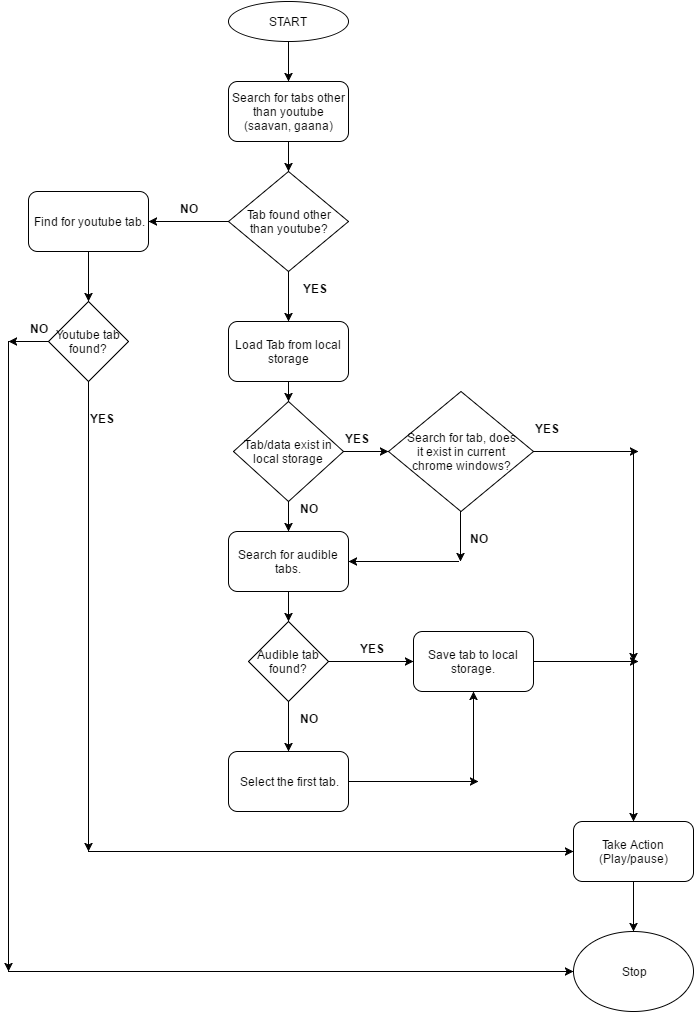

The diagram above was exported from draw.io. Its source (the exported page's mxGraphModel, read from the mxfile embedded in the PNG):
<mxGraphModel dx="880" dy="478" grid="1" gridSize="10" guides="1" tooltips="1" connect="1" arrows="1" fold="1" page="1" pageScale="1" pageWidth="826" pageHeight="1169" background="#ffffff" math="0">
  <root>
    <mxCell id="0" />
    <mxCell id="1" parent="0" />
    <mxCell id="1e1ed8e31100f2e3-1" value="START" style="ellipse;whiteSpace=wrap;html=1;" vertex="1" parent="1">
      <mxGeometry x="340" y="10" width="120" height="40" as="geometry" />
    </mxCell>
    <mxCell id="1e1ed8e31100f2e3-3" value="" style="endArrow=classic;html=1;entryX=0.5;entryY=0;exitX=0.5;exitY=1;" edge="1" parent="1" source="1e1ed8e31100f2e3-1">
      <mxGeometry width="50" height="50" relative="1" as="geometry">
        <mxPoint x="10" y="60" as="sourcePoint" />
        <mxPoint x="400" y="90" as="targetPoint" />
      </mxGeometry>
    </mxCell>
    <mxCell id="1e1ed8e31100f2e3-4" value="Load Tab from local storage" style="rounded=1;whiteSpace=wrap;html=1;" vertex="1" parent="1">
      <mxGeometry x="340" y="330" width="120" height="60" as="geometry" />
    </mxCell>
    <mxCell id="1e1ed8e31100f2e3-5" value="Tab/data exist in local storage" style="rhombus;whiteSpace=wrap;html=1;" vertex="1" parent="1">
      <mxGeometry x="345" y="410" width="110" height="100" as="geometry" />
    </mxCell>
    <mxCell id="1e1ed8e31100f2e3-6" value="" style="endArrow=classic;html=1;entryX=0.5;entryY=0;exitX=0.5;exitY=1;" edge="1" parent="1" source="1e1ed8e31100f2e3-4" target="1e1ed8e31100f2e3-5">
      <mxGeometry width="50" height="50" relative="1" as="geometry">
        <mxPoint x="380" y="430" as="sourcePoint" />
        <mxPoint x="430" y="380" as="targetPoint" />
      </mxGeometry>
    </mxCell>
    <mxCell id="1e1ed8e31100f2e3-8" value="" style="endArrow=classic;html=1;entryX=0;entryY=0.5;exitX=1;exitY=0.5;" edge="1" parent="1" source="1e1ed8e31100f2e3-5">
      <mxGeometry width="50" height="50" relative="1" as="geometry">
        <mxPoint x="10" y="400" as="sourcePoint" />
        <mxPoint x="500" y="460" as="targetPoint" />
      </mxGeometry>
    </mxCell>
    <mxCell id="1e1ed8e31100f2e3-9" value="Search for tabs other than youtube (saavan, gaana)" style="rounded=1;whiteSpace=wrap;html=1;" vertex="1" parent="1">
      <mxGeometry x="340" y="90" width="120" height="60" as="geometry" />
    </mxCell>
    <mxCell id="1e1ed8e31100f2e3-10" value="Tab found other&lt;div&gt;than youtube?&lt;/div&gt;" style="rhombus;whiteSpace=wrap;html=1;" vertex="1" parent="1">
      <mxGeometry x="340" y="180" width="120" height="100" as="geometry" />
    </mxCell>
    <mxCell id="1e1ed8e31100f2e3-11" value="" style="endArrow=classic;html=1;entryX=0.5;entryY=0;exitX=0.5;exitY=1;" edge="1" parent="1" source="1e1ed8e31100f2e3-9" target="1e1ed8e31100f2e3-10">
      <mxGeometry width="50" height="50" relative="1" as="geometry">
        <mxPoint x="10" y="160" as="sourcePoint" />
        <mxPoint x="60" y="110" as="targetPoint" />
      </mxGeometry>
    </mxCell>
    <mxCell id="1e1ed8e31100f2e3-12" value="" style="endArrow=classic;html=1;entryX=0.5;entryY=0;exitX=0.5;exitY=1;" edge="1" parent="1" source="1e1ed8e31100f2e3-10" target="1e1ed8e31100f2e3-4">
      <mxGeometry width="50" height="50" relative="1" as="geometry">
        <mxPoint x="380" y="330" as="sourcePoint" />
        <mxPoint x="430" y="280" as="targetPoint" />
      </mxGeometry>
    </mxCell>
    <mxCell id="1e1ed8e31100f2e3-13" value="&lt;b&gt;YES&lt;/b&gt;" style="text;html=1;resizable=0;points=[];autosize=1;align=left;verticalAlign=top;spacingTop=-4;" vertex="1" parent="1">
      <mxGeometry x="413" y="290" width="40" height="20" as="geometry" />
    </mxCell>
    <mxCell id="1e1ed8e31100f2e3-14" value="&lt;b&gt;YES&lt;/b&gt;" style="text;html=1;resizable=0;points=[];autosize=1;align=left;verticalAlign=top;spacingTop=-4;" vertex="1" parent="1">
      <mxGeometry x="455" y="440" width="40" height="20" as="geometry" />
    </mxCell>
    <mxCell id="1e1ed8e31100f2e3-15" value="Search for tab, does&lt;div&gt;it exist in current&lt;/div&gt;&lt;div&gt;chrome windows?&lt;/div&gt;" style="rhombus;whiteSpace=wrap;html=1;" vertex="1" parent="1">
      <mxGeometry x="500" y="400" width="145" height="120" as="geometry" />
    </mxCell>
    <mxCell id="1e1ed8e31100f2e3-16" value="" style="endArrow=classic;html=1;exitX=1;exitY=0.5;" edge="1" parent="1" source="1e1ed8e31100f2e3-15">
      <mxGeometry width="50" height="50" relative="1" as="geometry">
        <mxPoint x="640" y="480" as="sourcePoint" />
        <mxPoint x="750" y="460" as="targetPoint" />
      </mxGeometry>
    </mxCell>
    <mxCell id="1e1ed8e31100f2e3-17" value="&lt;b&gt;YES&lt;/b&gt;" style="text;html=1;resizable=0;points=[];autosize=1;align=left;verticalAlign=top;spacingTop=-4;" vertex="1" parent="1">
      <mxGeometry x="645" y="430" width="40" height="20" as="geometry" />
    </mxCell>
    <mxCell id="1e1ed8e31100f2e3-20" value="" style="endArrow=classic;html=1;exitX=0.5;exitY=1;" edge="1" parent="1" source="1e1ed8e31100f2e3-5">
      <mxGeometry width="50" height="50" relative="1" as="geometry">
        <mxPoint x="380" y="560" as="sourcePoint" />
        <mxPoint x="400" y="540" as="targetPoint" />
      </mxGeometry>
    </mxCell>
    <mxCell id="1e1ed8e31100f2e3-21" value="Search for audible tabs." style="rounded=1;whiteSpace=wrap;html=1;" vertex="1" parent="1">
      <mxGeometry x="340" y="540" width="120" height="60" as="geometry" />
    </mxCell>
    <mxCell id="1e1ed8e31100f2e3-22" value="" style="endArrow=classic;html=1;" edge="1" parent="1">
      <mxGeometry width="50" height="50" relative="1" as="geometry">
        <mxPoint x="572" y="520" as="sourcePoint" />
        <mxPoint x="572" y="570" as="targetPoint" />
      </mxGeometry>
    </mxCell>
    <mxCell id="1e1ed8e31100f2e3-24" value="" style="endArrow=classic;html=1;entryX=1;entryY=0.5;" edge="1" parent="1" target="1e1ed8e31100f2e3-21">
      <mxGeometry width="50" height="50" relative="1" as="geometry">
        <mxPoint x="570" y="570" as="sourcePoint" />
        <mxPoint x="90" y="330" as="targetPoint" />
      </mxGeometry>
    </mxCell>
    <mxCell id="1e1ed8e31100f2e3-25" value="&lt;b&gt;NO&lt;/b&gt;" style="text;html=1;resizable=0;points=[];autosize=1;align=left;verticalAlign=top;spacingTop=-4;" vertex="1" parent="1">
      <mxGeometry x="410" y="510" width="30" height="20" as="geometry" />
    </mxCell>
    <mxCell id="1e1ed8e31100f2e3-26" value="&lt;b&gt;NO&lt;/b&gt;" style="text;html=1;resizable=0;points=[];autosize=1;align=left;verticalAlign=top;spacingTop=-4;" vertex="1" parent="1">
      <mxGeometry x="580" y="540" width="30" height="20" as="geometry" />
    </mxCell>
    <mxCell id="1e1ed8e31100f2e3-27" value="Audible tab found?" style="rhombus;whiteSpace=wrap;html=1;" vertex="1" parent="1">
      <mxGeometry x="360" y="630" width="80" height="80" as="geometry" />
    </mxCell>
    <mxCell id="1e1ed8e31100f2e3-28" value="" style="endArrow=classic;html=1;entryX=0.5;entryY=0;exitX=0.5;exitY=1;" edge="1" parent="1" source="1e1ed8e31100f2e3-21" target="1e1ed8e31100f2e3-27">
      <mxGeometry width="50" height="50" relative="1" as="geometry">
        <mxPoint x="40" y="380" as="sourcePoint" />
        <mxPoint x="90" y="330" as="targetPoint" />
      </mxGeometry>
    </mxCell>
    <mxCell id="1e1ed8e31100f2e3-30" value="" style="endArrow=classic;html=1;entryX=0;entryY=0.5;exitX=1;exitY=0.5;" edge="1" parent="1" source="1e1ed8e31100f2e3-27">
      <mxGeometry width="50" height="50" relative="1" as="geometry">
        <mxPoint x="40" y="480" as="sourcePoint" />
        <mxPoint x="525" y="670" as="targetPoint" />
      </mxGeometry>
    </mxCell>
    <mxCell id="1e1ed8e31100f2e3-33" value="Save tab to local storage." style="rounded=1;whiteSpace=wrap;html=1;" vertex="1" parent="1">
      <mxGeometry x="525" y="640" width="120" height="60" as="geometry" />
    </mxCell>
    <mxCell id="1e1ed8e31100f2e3-34" value="" style="endArrow=classic;html=1;exitX=1;exitY=0.5;" edge="1" parent="1" source="1e1ed8e31100f2e3-33">
      <mxGeometry width="50" height="50" relative="1" as="geometry">
        <mxPoint x="40" y="480" as="sourcePoint" />
        <mxPoint x="750" y="670" as="targetPoint" />
      </mxGeometry>
    </mxCell>
    <mxCell id="1e1ed8e31100f2e3-35" value="&lt;b&gt;YES&lt;/b&gt;" style="text;html=1;resizable=0;points=[];autosize=1;align=left;verticalAlign=top;spacingTop=-4;" vertex="1" parent="1">
      <mxGeometry x="470" y="650" width="40" height="20" as="geometry" />
    </mxCell>
    <mxCell id="1e1ed8e31100f2e3-36" value="Select the first tab." style="rounded=1;whiteSpace=wrap;html=1;" vertex="1" parent="1">
      <mxGeometry x="340" y="760" width="120" height="60" as="geometry" />
    </mxCell>
    <mxCell id="1e1ed8e31100f2e3-37" value="" style="endArrow=classic;html=1;entryX=0.5;entryY=0;exitX=0.5;exitY=1;" edge="1" parent="1" source="1e1ed8e31100f2e3-27" target="1e1ed8e31100f2e3-36">
      <mxGeometry width="50" height="50" relative="1" as="geometry">
        <mxPoint x="280" y="720" as="sourcePoint" />
        <mxPoint x="330" y="670" as="targetPoint" />
      </mxGeometry>
    </mxCell>
    <mxCell id="1e1ed8e31100f2e3-38" value="&lt;b&gt;NO&lt;/b&gt;" style="text;html=1;resizable=0;points=[];autosize=1;align=left;verticalAlign=top;spacingTop=-4;" vertex="1" parent="1">
      <mxGeometry x="410" y="720" width="30" height="20" as="geometry" />
    </mxCell>
    <mxCell id="1e1ed8e31100f2e3-39" value="" style="endArrow=classic;html=1;exitX=1;exitY=0.5;" edge="1" parent="1" source="1e1ed8e31100f2e3-36">
      <mxGeometry width="50" height="50" relative="1" as="geometry">
        <mxPoint x="40" y="580" as="sourcePoint" />
        <mxPoint x="590" y="790" as="targetPoint" />
      </mxGeometry>
    </mxCell>
    <mxCell id="1e1ed8e31100f2e3-40" value="" style="endArrow=classic;html=1;entryX=0.5;entryY=1;" edge="1" parent="1" target="1e1ed8e31100f2e3-33">
      <mxGeometry width="50" height="50" relative="1" as="geometry">
        <mxPoint x="585" y="790" as="sourcePoint" />
        <mxPoint x="585" y="790" as="targetPoint" />
      </mxGeometry>
    </mxCell>
    <mxCell id="1e1ed8e31100f2e3-41" value="Find for youtube tab." style="rounded=1;whiteSpace=wrap;html=1;" vertex="1" parent="1">
      <mxGeometry x="140" y="200" width="120" height="60" as="geometry" />
    </mxCell>
    <mxCell id="1e1ed8e31100f2e3-42" value="" style="endArrow=classic;html=1;entryX=1;entryY=0.5;exitX=0;exitY=0.5;" edge="1" parent="1" source="1e1ed8e31100f2e3-10" target="1e1ed8e31100f2e3-41">
      <mxGeometry width="50" height="50" relative="1" as="geometry">
        <mxPoint x="40" y="180" as="sourcePoint" />
        <mxPoint x="90" y="130" as="targetPoint" />
      </mxGeometry>
    </mxCell>
    <mxCell id="1e1ed8e31100f2e3-43" value="&lt;b&gt;NO&lt;/b&gt;" style="text;html=1;resizable=0;points=[];autosize=1;align=left;verticalAlign=top;spacingTop=-4;" vertex="1" parent="1">
      <mxGeometry x="290" y="210" width="30" height="20" as="geometry" />
    </mxCell>
    <mxCell id="1e1ed8e31100f2e3-44" value="Youtube tab found?" style="rhombus;whiteSpace=wrap;html=1;" vertex="1" parent="1">
      <mxGeometry x="160" y="310" width="80" height="80" as="geometry" />
    </mxCell>
    <mxCell id="1e1ed8e31100f2e3-45" value="" style="endArrow=classic;html=1;entryX=0.5;entryY=0;exitX=0.5;exitY=1;" edge="1" parent="1" source="1e1ed8e31100f2e3-41" target="1e1ed8e31100f2e3-44">
      <mxGeometry width="50" height="50" relative="1" as="geometry">
        <mxPoint x="40" y="180" as="sourcePoint" />
        <mxPoint x="90" y="130" as="targetPoint" />
      </mxGeometry>
    </mxCell>
    <mxCell id="1e1ed8e31100f2e3-46" value="" style="endArrow=classic;html=1;exitX=0.5;exitY=1;" edge="1" parent="1" source="1e1ed8e31100f2e3-44">
      <mxGeometry width="50" height="50" relative="1" as="geometry">
        <mxPoint x="170" y="440" as="sourcePoint" />
        <mxPoint x="200" y="860" as="targetPoint" />
      </mxGeometry>
    </mxCell>
    <mxCell id="1e1ed8e31100f2e3-47" value="&lt;b&gt;YES&lt;/b&gt;" style="text;html=1;resizable=0;points=[];autosize=1;align=left;verticalAlign=top;spacingTop=-4;" vertex="1" parent="1">
      <mxGeometry x="200" y="420" width="40" height="20" as="geometry" />
    </mxCell>
    <mxCell id="1e1ed8e31100f2e3-48" value="Take Action (Play/pause)" style="rounded=1;whiteSpace=wrap;html=1;" vertex="1" parent="1">
      <mxGeometry x="685" y="830" width="120" height="60" as="geometry" />
    </mxCell>
    <mxCell id="1e1ed8e31100f2e3-49" value="" style="endArrow=classic;html=1;entryX=0.5;entryY=0;" edge="1" parent="1" target="1e1ed8e31100f2e3-48">
      <mxGeometry width="50" height="50" relative="1" as="geometry">
        <mxPoint x="745" y="670" as="sourcePoint" />
        <mxPoint x="90" y="430" as="targetPoint" />
      </mxGeometry>
    </mxCell>
    <mxCell id="1e1ed8e31100f2e3-50" value="" style="endArrow=classic;html=1;" edge="1" parent="1">
      <mxGeometry width="50" height="50" relative="1" as="geometry">
        <mxPoint x="745" y="460" as="sourcePoint" />
        <mxPoint x="745" y="670" as="targetPoint" />
      </mxGeometry>
    </mxCell>
    <mxCell id="1e1ed8e31100f2e3-51" value="" style="endArrow=classic;html=1;entryX=0;entryY=0.5;" edge="1" parent="1" target="1e1ed8e31100f2e3-48">
      <mxGeometry width="50" height="50" relative="1" as="geometry">
        <mxPoint x="200" y="860" as="sourcePoint" />
        <mxPoint x="90" y="430" as="targetPoint" />
      </mxGeometry>
    </mxCell>
    <mxCell id="1e1ed8e31100f2e3-52" value="Stop" style="ellipse;whiteSpace=wrap;html=1;" vertex="1" parent="1">
      <mxGeometry x="685" y="940" width="120" height="80" as="geometry" />
    </mxCell>
    <mxCell id="1e1ed8e31100f2e3-53" value="" style="endArrow=classic;html=1;entryX=0.5;entryY=0;exitX=0.5;exitY=1;" edge="1" parent="1" source="1e1ed8e31100f2e3-48" target="1e1ed8e31100f2e3-52">
      <mxGeometry width="50" height="50" relative="1" as="geometry">
        <mxPoint x="40" y="680" as="sourcePoint" />
        <mxPoint x="90" y="630" as="targetPoint" />
      </mxGeometry>
    </mxCell>
    <mxCell id="1e1ed8e31100f2e3-54" value="" style="endArrow=classic;html=1;exitX=0.5;exitY=1;" edge="1" parent="1">
      <mxGeometry x="120" y="350" width="50" height="50" as="geometry">
        <mxPoint x="120" y="350" as="sourcePoint" />
        <mxPoint x="120" y="980" as="targetPoint" />
      </mxGeometry>
    </mxCell>
    <mxCell id="1e1ed8e31100f2e3-55" value="" style="endArrow=classic;html=1;exitX=0;exitY=0.5;" edge="1" parent="1" source="1e1ed8e31100f2e3-44">
      <mxGeometry width="50" height="50" relative="1" as="geometry">
        <mxPoint x="40" y="230" as="sourcePoint" />
        <mxPoint x="120" y="350" as="targetPoint" />
      </mxGeometry>
    </mxCell>
    <mxCell id="1e1ed8e31100f2e3-56" value="&lt;b&gt;NO&lt;/b&gt;" style="text;html=1;resizable=0;points=[];autosize=1;align=left;verticalAlign=top;spacingTop=-4;" vertex="1" parent="1">
      <mxGeometry x="140" y="330" width="30" height="20" as="geometry" />
    </mxCell>
    <mxCell id="1e1ed8e31100f2e3-57" value="" style="endArrow=classic;html=1;entryX=0;entryY=0.5;" edge="1" parent="1" target="1e1ed8e31100f2e3-52">
      <mxGeometry width="50" height="50" relative="1" as="geometry">
        <mxPoint x="120" y="980" as="sourcePoint" />
        <mxPoint x="90" y="680" as="targetPoint" />
      </mxGeometry>
    </mxCell>
  </root>
</mxGraphModel>